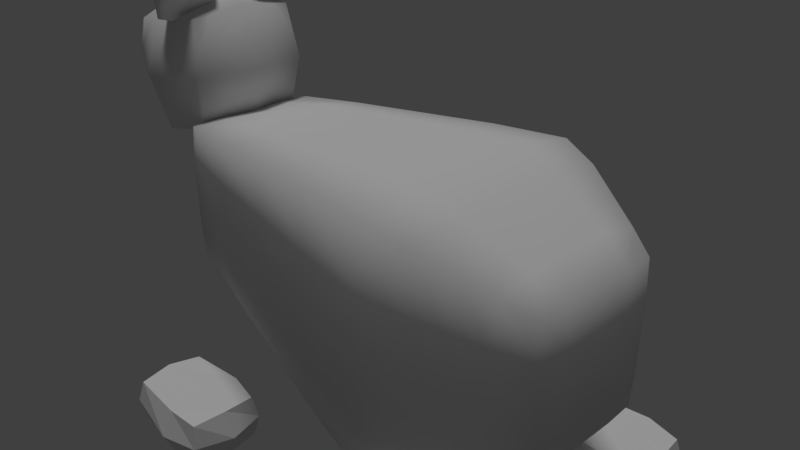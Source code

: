 # Source: pandicorn.blend  (saved by Blender 2.78.0; exported with 4.5.12 LTS)
import bpy
from mathutils import Matrix  # noqa: F401  (used for matrix-valued properties, if any)

bpy.ops.wm.read_factory_settings(use_empty=True)
scene = bpy.context.scene
scene.name = 'Scene'

# ---- collections
col_collection_1 = bpy.data.collections.new('Collection 1'); scene.collection.children.link(col_collection_1)

# ---- materials (node trees are filled in below, after node groups)
mat_material_007 = bpy.data.materials.new('Material.007')
mat_material_007.alpha_threshold = 0.0
mat_material_007.use_transparent_shadow = False
mat_material_007.roughness = 0.5
mat_material_005 = bpy.data.materials.new('Material.005')
mat_material_005.alpha_threshold = 0.0
mat_material_005.use_transparent_shadow = False
mat_material_005.preview_render_type = 'SHADERBALL'
mat_material_005.roughness = 0.04
mat_material_001 = bpy.data.materials.new('Material.001')
mat_material_001.alpha_threshold = 0.0
mat_material_001.use_transparent_shadow = False
mat_material_001.roughness = 0.5
mat_material_003 = bpy.data.materials.new('Material.003')
mat_material_003.alpha_threshold = 0.0
mat_material_003.use_transparent_shadow = False
mat_material_003.roughness = 0.5
mat_material_004 = bpy.data.materials.new('Material.004')
mat_material_004.alpha_threshold = 0.0
mat_material_004.use_transparent_shadow = False
mat_material_004.roughness = 0.5
mat_material = bpy.data.materials.new('Material')
mat_material.alpha_threshold = 0.0
mat_material.use_transparent_shadow = False
mat_material.roughness = 0.5

# ---- material node trees

# ---- world
world_world = bpy.data.worlds.new('World'); scene.world = world_world
world_world.color = (0.05088, 0.05088, 0.05088)
world_world.use_sun_shadow = False
world_world.sun_shadow_jitter_overblur = 0.0
world_world.cycles.sampling_method = 'MANUAL'

# ---- cameras
cam_camera = bpy.data.cameras.new('Camera')
cam_camera.clip_end = 100.0
cam_camera.lens = 35.0
cam_camera.sensor_width = 32.0
cam_camera.sensor_height = 18.0
cam_camera.ortho_scale = 7.314
cam_camera.dof.focus_distance = 0.0
cam_camera.dof.aperture_fstop = 128.0

# ---- lights
light_lamp = bpy.data.lights.new('Lamp', 'SUN')
light_lamp.transmission_factor = 0.0
light_lamp.cutoff_distance = 30.0
light_lamp.angle = 0.1993
light_lamp.energy = 1.0
light_lamp.shadow_buffer_clip_start = 1.001
light_lamp.shadow_soft_size = 0.1
light_lamp.shadow_cascade_max_distance = 1000.0

# ---- meshes
me_cube_002 = bpy.data.meshes.new('Cube.002')
me_cube_002.from_pydata([(-2.389, -2.214, -2.813), (-2.389, -2.214, -2.187), (-2.389, -1.299, -2.813), (-2.389, -1.299, -2.187), (-1.044, -2.214, -2.813), (-1.044, -2.214, -2.187), (-1.044, -1.299, -2.813), (-1.044, -1.299, -2.187), (-2.456, -1.757, -2.858), (-2.456, -2.281, -2.5), (-2.456, -1.757, -2.142), (-2.456, -1.233, -2.5), (-1.502, -1.233, -2.858), (-1.502, -1.233, -2.142), (-0.9781, -1.233, -2.5), (-0.9781, -1.757, -2.858), (-0.9781, -1.757, -2.142), (-0.9781, -2.281, -2.5), (-1.502, -2.281, -2.858), (-1.502, -2.281, -2.142), (-1.502, -1.757, -2.031), (-1.502, -1.757, -2.969), (-1.502, -2.442, -2.5), (-0.817, -1.757, -2.5), (-1.502, -1.072, -2.5), (-2.617, -1.757, -2.5)], [], [(25, 10, 3, 11), (24, 13, 7, 14), (23, 16, 5, 17), (22, 19, 1, 9), (21, 15, 4, 18), (20, 10, 1, 19), (16, 20, 19, 5), (7, 13, 20, 16), (13, 3, 10, 20), (8, 21, 18, 0), (2, 12, 21, 8), (12, 6, 15, 21), (18, 22, 9, 0), (4, 17, 22, 18), (17, 5, 19, 22), (15, 23, 17, 4), (6, 14, 23, 15), (14, 7, 16, 23), (12, 24, 14, 6), (2, 11, 24, 12), (11, 3, 13, 24), (8, 25, 11, 2), (0, 9, 25, 8), (9, 1, 10, 25)])
_uv = me_cube_002.uv_layers.new(name='UVMap')
_uv.uv.foreach_set('vector', [0.3459, 0.6781, 0.2439, 0.6823, 0.2602, 0.5262, 0.3574, 0.4997, 0.1022, 0.6789, 0.0, 0.6698, 0.03079, 0.515, 0.1303, 0.4997, 0.5895, 0.6765, 0.7312, 0.6823, 0.7167, 0.8372, 0.6011, 0.8549, 0.8583, 0.3211, 0.7561, 0.3302, 0.7654, 0.02947, 0.8628, 0.0, 0.1891, 0.3211, 0.1749, 0.4997, 0.01149, 0.4664, 0.0, 0.3093, 0.5672, 0.3211, 0.5928, 0.0, 0.7561, 0.03453, 0.7561, 0.3358, 0.553, 0.4997, 0.5672, 0.3211, 0.7561, 0.3358, 0.7199, 0.4895, 0.3895, 0.4664, 0.3781, 0.3093, 0.5672, 0.3211, 0.553, 0.4997, 0.3781, 0.3093, 0.4258, 0.01139, 0.5928, 0.0, 0.5672, 0.3211, 0.2147, 0.0, 0.1891, 0.3211, 0.0, 0.3093, 0.04773, 0.01139, 0.3781, 0.03453, 0.3781, 0.3358, 0.1891, 0.3211, 0.2147, 0.0, 0.3781, 0.3358, 0.3418, 0.4895, 0.1749, 0.4997, 0.1891, 0.3211, 1.0, 0.3157, 0.8583, 0.3211, 0.8628, 0.0, 0.9785, 0.01687, 1.0, 0.4724, 0.8864, 0.5003, 0.8583, 0.3211, 1.0, 0.3157, 0.8864, 0.5003, 0.7869, 0.485, 0.7561, 0.3302, 0.8583, 0.3211, 0.4875, 0.6723, 0.5895, 0.6765, 0.6011, 0.8549, 0.5039, 0.8284, 0.5183, 0.5181, 0.6176, 0.4997, 0.5895, 0.6765, 0.4875, 0.6723, 0.6176, 0.4997, 0.7312, 0.5268, 0.7312, 0.6823, 0.5895, 0.6765, 0.2439, 0.6843, 0.1022, 0.6789, 0.1303, 0.4997, 0.2439, 0.5276, 0.2224, 0.9831, 0.1067, 1.0, 0.1022, 0.6789, 0.2439, 0.6843, 0.1067, 1.0, 0.009315, 0.9705, 0.0, 0.6698, 0.1022, 0.6789, 0.4875, 0.6723, 0.3459, 0.6781, 0.3574, 0.4997, 0.4731, 0.5174, 0.4875, 0.8278, 0.374, 0.8549, 0.3459, 0.6781, 0.4875, 0.6723, 0.374, 0.8549, 0.2747, 0.8365, 0.2439, 0.6823, 0.3459, 0.6781])
_ca = me_cube_002.color_attributes.new('Col', 'BYTE_COLOR', 'CORNER')
_ca.data.foreach_set('color', [1.0, 1.0, 1.0, 1.0, 1.0, 1.0, 1.0, 1.0, 1.0, 1.0, 1.0, 1.0, 1.0, 1.0, 1.0, 1.0, 1.0, 1.0, 1.0, 1.0, 1.0, 1.0, 1.0, 1.0, 1.0, 1.0, 1.0, 1.0, 1.0, 1.0, 1.0, 1.0, 1.0, 1.0, 1.0, 1.0, 1.0, 1.0, 1.0, 1.0, 1.0, 1.0, 1.0, 1.0, 1.0, 1.0, 1.0, 1.0, 1.0, 1.0, 1.0, 1.0, 1.0, 1.0, 1.0, 1.0, 1.0, 1.0, 1.0, 1.0, 1.0, 1.0, 1.0, 1.0, 1.0, 1.0, 1.0, 1.0, 1.0, 1.0, 1.0, 1.0, 1.0, 1.0, 1.0, 1.0, 1.0, 1.0, 1.0, 1.0, 1.0, 1.0, 1.0, 1.0, 1.0, 1.0, 1.0, 1.0, 1.0, 1.0, 1.0, 1.0, 1.0, 1.0, 1.0, 1.0, 1.0, 1.0, 1.0, 1.0, 1.0, 1.0, 1.0, 1.0, 1.0, 1.0, 1.0, 1.0, 1.0, 1.0, 1.0, 1.0, 1.0, 1.0, 1.0, 1.0, 1.0, 1.0, 1.0, 1.0, 1.0, 1.0, 1.0, 1.0, 1.0, 1.0, 1.0, 1.0, 1.0, 1.0, 1.0, 1.0, 1.0, 1.0, 1.0, 1.0, 1.0, 1.0, 1.0, 1.0, 1.0, 1.0, 1.0, 1.0, 1.0, 1.0, 1.0, 1.0, 1.0, 1.0, 1.0, 1.0, 1.0, 1.0, 1.0, 1.0, 1.0, 1.0, 1.0, 1.0, 1.0, 1.0, 1.0, 1.0, 1.0, 1.0, 1.0, 1.0, 1.0, 1.0, 1.0, 1.0, 1.0, 1.0, 1.0, 1.0, 1.0, 1.0, 1.0, 1.0, 1.0, 1.0, 1.0, 1.0, 1.0, 1.0, 1.0, 1.0, 1.0, 1.0, 1.0, 1.0, 1.0, 1.0, 1.0, 1.0, 1.0, 1.0, 1.0, 1.0, 1.0, 1.0, 1.0, 1.0, 1.0, 1.0, 1.0, 1.0, 1.0, 1.0, 1.0, 1.0, 1.0, 1.0, 1.0, 1.0, 1.0, 1.0, 1.0, 1.0, 1.0, 1.0, 1.0, 1.0, 1.0, 1.0, 1.0, 1.0, 1.0, 1.0, 1.0, 1.0, 1.0, 1.0, 1.0, 1.0, 1.0, 1.0, 1.0, 1.0, 1.0, 1.0, 1.0, 1.0, 1.0, 1.0, 1.0, 1.0, 1.0, 1.0, 1.0, 1.0, 1.0, 1.0, 1.0, 1.0, 1.0, 1.0, 1.0, 1.0, 1.0, 1.0, 1.0, 1.0, 1.0, 1.0, 1.0, 1.0, 1.0, 1.0, 1.0, 1.0, 1.0, 1.0, 1.0, 1.0, 1.0, 1.0, 1.0, 1.0, 1.0, 1.0, 1.0, 1.0, 1.0, 1.0, 1.0, 1.0, 1.0, 1.0, 1.0, 1.0, 1.0, 1.0, 1.0, 1.0, 1.0, 1.0, 1.0, 1.0, 1.0, 1.0, 1.0, 1.0, 1.0, 1.0, 1.0, 1.0, 1.0, 1.0, 1.0, 1.0, 1.0, 1.0, 1.0, 1.0, 1.0, 1.0, 1.0, 1.0, 1.0, 1.0, 1.0, 1.0, 1.0, 1.0, 1.0, 1.0, 1.0, 1.0, 1.0, 1.0, 1.0, 1.0, 1.0, 1.0, 1.0, 1.0, 1.0, 1.0, 1.0, 1.0, 1.0, 1.0, 1.0, 1.0, 1.0, 1.0, 1.0, 1.0, 1.0, 1.0, 1.0, 1.0, 1.0, 1.0, 1.0, 1.0, 1.0, 1.0, 1.0, 1.0, 1.0, 1.0, 1.0, 1.0, 1.0, 1.0, 1.0, 1.0, 1.0, 1.0, 1.0, 1.0, 1.0, 1.0, 1.0, 1.0, 1.0, 1.0, 1.0, 1.0, 1.0, 1.0])
me_cube_002.materials.append(mat_material_007)
me_cube_002.use_remesh_preserve_volume = False
me_cube_002.use_remesh_preserve_attributes = False
me_cube_002.use_mirror_vertex_groups = False
me_cube_002.update()
me_cube_001 = bpy.data.meshes.new('Cube.001')
me_cube_001.from_pydata([(-2.444, -0.9438, -0.5699), (-2.444, -0.9438, 1.318), (-2.444, 0.9438, -0.5699), (-2.444, 0.9438, 1.318), (1.736, -1.626, -1.615), (1.736, -1.626, 1.64), (1.736, 1.626, -1.615), (1.736, 1.626, 1.64), (3.42, 0.9095, 0.965), (3.42, 0.9095, -0.965), (3.42, -0.9095, -0.965), (3.42, -0.9095, 0.965), (-2.49, 0.0, -0.5782), (-2.49, -0.9562, 0.378), (-2.49, 0.0, 1.334), (-2.49, 0.9562, 0.378), (-0.4027, 1.304, -1.109), (-0.4027, 1.304, 1.499), (1.736, 1.737, 0.01219), (1.736, 0.0, -1.727), (1.736, 0.0, 1.752), (1.736, -1.737, 0.01219), (-0.4027, -1.304, -1.109), (-0.4027, -1.304, 1.499), (3.438, 0.9207, 0.0), (3.438, 0.0, -0.9782), (3.438, 0.0, 0.9782), (3.438, -0.9207, 0.0), (2.657, -1.286, 1.315), (2.657, 1.286, 1.315), (2.657, 1.286, -1.315), (2.657, -1.286, -1.315), (2.657, 0.0, -1.403), (2.657, -1.371, 0.0), (2.657, 1.371, 0.0), (3.49, 0.0, 0.0), (-0.4027, 0.0, 1.586), (-0.4027, 0.0, -1.196), (-0.4027, -1.391, 0.1951), (2.657, 0.0, 1.403), (-0.4027, 1.391, 0.1951), (-2.629, 0.0, 0.3901), (-2.49, -0.5091, -0.5782), (-2.49, -0.9562, 0.8871), (-2.49, 0.5091, 1.334), (-2.49, 0.9562, -0.1312), (-1.516, 1.118, -0.825), (0.7104, 1.49, 1.588), (1.736, 1.737, -0.8575), (1.736, 0.8687, -1.727), (1.736, -0.8687, 1.752), (1.736, -1.737, -0.8575), (0.7104, -1.49, -1.393), (-1.516, -1.118, 1.41), (3.438, 0.9207, -0.5209), (3.438, 0.4902, -0.9782), (3.438, -0.4902, 0.9782), (3.438, -0.9207, -0.5209), (3.073, -1.09, 1.135), (2.24, 1.481, 1.496), (2.24, 1.481, -1.496), (3.073, -1.09, -1.135), (-2.49, 0.5091, -0.5782), (-2.49, -0.9562, -0.1312), (-2.49, -0.5091, 1.334), (-2.49, 0.9562, 0.8871), (0.7104, 1.49, -1.393), (-1.516, 1.118, 1.41), (1.736, 1.737, 0.8819), (1.736, -0.8687, -1.727), (1.736, 0.8687, 1.752), (1.736, -1.737, 0.8819), (-1.516, -1.118, -0.825), (0.7104, -1.49, 1.588), (3.438, 0.9207, 0.5209), (3.438, -0.4902, -0.9782), (3.438, 0.4902, 0.9782), (3.438, -0.9207, 0.5209), (2.24, -1.481, 1.496), (3.073, 1.09, 1.135), (3.073, 1.09, -1.135), (2.24, -1.481, -1.496), (3.073, 0.0, -1.21), (2.24, 0.0, -1.596), (2.657, -0.6856, -1.403), (2.657, 0.6856, -1.403), (3.073, -1.163, 0.0), (2.24, -1.58, 0.0), (2.657, -1.371, 0.7015), (2.657, -1.371, -0.7015), (3.073, 1.163, 0.0), (2.24, 1.58, 0.0), (2.657, 1.371, -0.7015), (2.657, 1.371, 0.7015), (3.49, -0.4771, 0.0), (3.49, 0.4771, 0.0), (3.49, 0.0, -0.5088), (3.49, 0.0, 0.5088), (-0.4027, -0.6954, 1.586), (-0.4027, 0.6954, 1.586), (0.7104, 0.0, 1.687), (-1.516, 0.0, 1.485), (-0.4027, -0.6954, -1.196), (-0.4027, 0.6954, -1.196), (-1.516, 0.0, -0.8995), (0.7104, 0.0, -1.492), (-1.516, -1.192, 0.2926), (0.7104, -1.59, 0.09754), (-0.4027, -1.391, -0.5004), (-0.4027, -1.391, 0.8905), (3.073, 0.0, 1.21), (2.24, 0.0, 1.596), (2.657, 0.6856, 1.403), (2.657, -0.6856, 1.403), (0.7104, 1.59, 0.09754), (-1.516, 1.192, 0.2926), (-0.4027, 1.391, -0.5004), (-0.4027, 1.391, 0.8905), (-2.629, 0.4967, 0.3901), (-2.629, -0.4967, 0.3901), (-2.629, 0.0, -0.1066), (-2.629, 0.0, 0.8869), (-2.629, -0.4967, 0.8869), (-2.629, -0.4967, -0.1066), (-2.629, 0.4967, -0.1066), (-1.516, 1.192, 0.8887), (-1.516, 1.192, -0.3035), (0.7104, 1.59, -0.6972), (2.24, -0.7899, 1.596), (2.24, 0.7899, 1.596), (3.073, 0.5814, 1.21), (0.7104, -1.59, 0.8923), (0.7104, -1.59, -0.6972), (-1.516, -1.192, -0.3035), (0.7104, 0.7948, -1.492), (-1.516, 0.5961, -0.8995), (-1.516, -0.5961, -0.8995), (-1.516, 0.5961, 1.485), (0.7104, 0.7948, 1.687), (0.7104, -0.7948, 1.687), (3.49, 0.4771, 0.5088), (3.49, 0.4771, -0.5088), (3.49, -0.4771, -0.5088), (2.24, 1.58, 0.7978), (2.24, 1.58, -0.7978), (3.073, 1.163, -0.6052), (2.24, -1.58, -0.7978), (2.24, -1.58, 0.7978), (3.073, -1.163, 0.6052), (2.24, 0.7899, -1.596), (2.24, -0.7899, -1.596), (3.073, -0.5814, -1.21), (3.073, 0.5814, -1.21), (3.073, -1.163, -0.6052), (3.073, 1.163, 0.6052), (3.49, -0.4771, 0.5088), (-1.516, -0.5961, 1.485), (0.7104, -0.7948, -1.492), (-1.516, -1.192, 0.8887), (3.073, -0.5814, 1.21), (0.7104, 1.59, 0.8923), (-2.629, 0.4967, 0.8869)], [], [(161, 44, 3, 65), (160, 47, 7, 68), (159, 58, 11, 56), (158, 53, 1, 43), (157, 69, 4, 52), (156, 64, 1, 53), (155, 56, 11, 77), (154, 79, 8, 74), (153, 61, 10, 57), (152, 80, 9, 55), (151, 82, 25, 75), (150, 83, 32, 84), (149, 60, 30, 85), (148, 86, 27, 77), (147, 87, 33, 88), (146, 81, 31, 89), (145, 90, 24, 54), (144, 91, 34, 92), (143, 59, 29, 93), (142, 94, 27, 57), (141, 95, 35, 96), (140, 76, 26, 97), (139, 98, 23, 73), (138, 99, 36, 100), (137, 44, 14, 101), (136, 102, 22, 72), (135, 103, 37, 104), (134, 49, 19, 105), (133, 106, 13, 63), (132, 107, 38, 108), (131, 73, 23, 109), (130, 110, 26, 76), (129, 111, 39, 112), (128, 78, 28, 113), (127, 114, 18, 48), (126, 115, 40, 116), (125, 67, 17, 117), (124, 118, 15, 45), (123, 119, 41, 120), (122, 64, 14, 121), (119, 122, 121, 41), (13, 43, 122, 119), (43, 1, 64, 122), (42, 123, 120, 12), (0, 63, 123, 42), (63, 13, 119, 123), (62, 124, 45, 2), (12, 120, 124, 62), (120, 41, 118, 124), (115, 125, 117, 40), (15, 65, 125, 115), (65, 3, 67, 125), (46, 126, 116, 16), (2, 45, 126, 46), (45, 15, 115, 126), (66, 127, 48, 6), (16, 116, 127, 66), (116, 40, 114, 127), (111, 128, 113, 39), (20, 50, 128, 111), (50, 5, 78, 128), (59, 129, 112, 29), (7, 70, 129, 59), (70, 20, 111, 129), (79, 130, 76, 8), (29, 112, 130, 79), (112, 39, 110, 130), (107, 131, 109, 38), (21, 71, 131, 107), (71, 5, 73, 131), (52, 132, 108, 22), (4, 51, 132, 52), (51, 21, 107, 132), (72, 133, 63, 0), (22, 108, 133, 72), (108, 38, 106, 133), (103, 134, 105, 37), (16, 66, 134, 103), (66, 6, 49, 134), (62, 135, 104, 12), (2, 46, 135, 62), (46, 16, 103, 135), (42, 136, 72, 0), (12, 104, 136, 42), (104, 37, 102, 136), (99, 137, 101, 36), (17, 67, 137, 99), (67, 3, 44, 137), (70, 138, 100, 20), (7, 47, 138, 70), (47, 17, 99, 138), (50, 139, 73, 5), (20, 100, 139, 50), (100, 36, 98, 139), (95, 140, 97, 35), (24, 74, 140, 95), (74, 8, 76, 140), (55, 141, 96, 25), (9, 54, 141, 55), (54, 24, 95, 141), (75, 142, 57, 10), (25, 96, 142, 75), (96, 35, 94, 142), (91, 143, 93, 34), (18, 68, 143, 91), (68, 7, 59, 143), (60, 144, 92, 30), (6, 48, 144, 60), (48, 18, 91, 144), (80, 145, 54, 9), (30, 92, 145, 80), (92, 34, 90, 145), (87, 146, 89, 33), (21, 51, 146, 87), (51, 4, 81, 146), (78, 147, 88, 28), (5, 71, 147, 78), (71, 21, 87, 147), (58, 148, 77, 11), (28, 88, 148, 58), (88, 33, 86, 148), (83, 149, 85, 32), (19, 49, 149, 83), (49, 6, 60, 149), (81, 150, 84, 31), (4, 69, 150, 81), (69, 19, 83, 150), (61, 151, 75, 10), (31, 84, 151, 61), (84, 32, 82, 151), (82, 152, 55, 25), (32, 85, 152, 82), (85, 30, 80, 152), (86, 153, 57, 27), (33, 89, 153, 86), (89, 31, 61, 153), (90, 154, 74, 24), (34, 93, 154, 90), (93, 29, 79, 154), (94, 155, 77, 27), (35, 97, 155, 94), (97, 26, 56, 155), (98, 156, 53, 23), (36, 101, 156, 98), (101, 14, 64, 156), (102, 157, 52, 22), (37, 105, 157, 102), (105, 19, 69, 157), (106, 158, 43, 13), (38, 109, 158, 106), (109, 23, 53, 158), (110, 159, 56, 26), (39, 113, 159, 110), (113, 28, 58, 159), (114, 160, 68, 18), (40, 117, 160, 114), (117, 17, 47, 160), (118, 161, 65, 15), (41, 121, 161, 118), (121, 14, 44, 161)])
me_cube_001.polygons.foreach_set('use_smooth', [True] * 160)
_uv = me_cube_001.uv_layers.new(name='UVMap')
_uv.uv.foreach_set('vector', [0.7258, 0.6246, 0.7245, 0.685, 0.6792, 0.6828, 0.6779, 0.6246, 0.4166, 0.6938, 0.3442, 0.6974, 0.3387, 0.6017, 0.4177, 0.5977, 0.2299, 0.483, 0.2829, 0.4867, 0.2641, 0.5247, 0.2204, 0.5255, 0.417, 0.09474, 0.3627, 0.09205, 0.3723, 0.00366, 0.4172, 1.44e-08, 0.08656, 0.8443, 0.07886, 0.9436, 0.0, 0.938, 0.01411, 0.8393, 0.2315, 0.07621, 0.2224, 2.879e-08, 0.2677, 0.004776, 0.2858, 0.07983, 0.7807, 0.1489, 0.7318, 0.1472, 0.7332, 0.09053, 0.7795, 0.08902, 0.7707, 0.3704, 0.7155, 0.3606, 0.7332, 0.3362, 0.7795, 0.3377, 0.8968, 0.05632, 0.952, 0.06614, 0.9343, 0.09053, 0.888, 0.08902, 0.9599, 0.2919, 0.952, 0.3606, 0.9343, 0.3362, 0.9357, 0.2796, 0.9599, 0.1348, 0.9599, 0.2134, 0.9357, 0.2134, 0.9357, 0.1472, 1.0, 0.1067, 1.0, 0.2134, 0.9799, 0.2134, 0.9799, 0.1208, 1.0, 0.32, 0.9896, 0.4134, 0.9708, 0.387, 0.9799, 0.306, 0.7707, 0.05632, 0.8338, 0.05632, 0.8338, 0.08902, 0.7795, 0.08902, 0.4265, 0.4413, 0.5096, 0.4413, 0.5096, 0.4706, 0.4365, 0.4706, 0.9169, 0.0, 0.9896, 0.01334, 0.9708, 0.03974, 0.9068, 0.02816, 0.8968, 0.3704, 0.8338, 0.3704, 0.8338, 0.3377, 0.888, 0.3377, 0.5927, 0.5587, 0.5096, 0.5587, 0.5096, 0.5294, 0.5827, 0.5294, 0.7506, 0.4267, 0.6779, 0.4134, 0.6967, 0.387, 0.7607, 0.3986, 0.8868, 0.1489, 0.8338, 0.1489, 0.8338, 0.08902, 0.888, 0.08902, 0.8868, 0.2778, 0.8338, 0.2778, 0.8338, 0.2134, 0.8868, 0.2134, 0.7807, 0.2778, 0.7318, 0.2796, 0.7318, 0.2134, 0.7807, 0.2134, 0.2522, 0.2573, 0.2418, 0.1668, 0.3052, 0.171, 0.3246, 0.2621, 0.08656, 0.2573, 0.09691, 0.1668, 0.1694, 0.1668, 0.1694, 0.2573, 0.1073, 0.07621, 0.1163, 0.0, 0.1694, 0.0, 0.1694, 0.07621, 0.1073, 0.6247, 0.09691, 0.7345, 0.03351, 0.7301, 0.05292, 0.621, 0.2315, 0.6247, 0.2418, 0.7345, 0.1694, 0.7345, 0.1694, 0.6247, 0.2522, 0.8443, 0.2599, 0.9436, 0.1694, 0.9436, 0.1694, 0.8443, 0.5412, 0.09474, 0.4791, 0.09474, 0.4702, 0.0, 0.5233, 0.0, 0.5822, 0.3062, 0.4994, 0.3062, 0.4893, 0.2005, 0.5617, 0.2005, 0.4166, 0.3062, 0.3442, 0.3026, 0.3534, 0.1973, 0.4168, 0.2005, 0.1088, 0.483, 0.1694, 0.483, 0.1694, 0.5255, 0.1183, 0.5255, 0.08707, 0.3929, 0.1694, 0.3929, 0.1694, 0.4379, 0.09794, 0.4379, 0.2517, 0.3929, 0.3237, 0.3977, 0.3033, 0.4422, 0.2408, 0.4379, 0.5822, 0.6938, 0.4994, 0.6938, 0.5083, 0.5977, 0.5989, 0.5977, 0.5412, 0.9053, 0.4791, 0.9053, 0.4893, 0.7995, 0.5617, 0.7995, 0.417, 0.9053, 0.3627, 0.9079, 0.3534, 0.8027, 0.4168, 0.7995, 0.7258, 0.4904, 0.7258, 0.5575, 0.6779, 0.5559, 0.6779, 0.4871, 0.8293, 0.4904, 0.8293, 0.5575, 0.7775, 0.5575, 0.7775, 0.4904, 0.8293, 0.6246, 0.8306, 0.685, 0.7775, 0.685, 0.7775, 0.6246, 0.8293, 0.5575, 0.8293, 0.6246, 0.7775, 0.6246, 0.7775, 0.5575, 0.8771, 0.5559, 0.8771, 0.6246, 0.8293, 0.6246, 0.8293, 0.5575, 0.8771, 0.6246, 0.8759, 0.6828, 0.8306, 0.685, 0.8293, 0.6246, 0.8306, 0.4267, 0.8293, 0.4904, 0.7775, 0.4904, 0.7775, 0.4267, 0.8759, 0.4279, 0.8771, 0.4871, 0.8293, 0.4904, 0.8306, 0.4267, 0.8771, 0.4871, 0.8771, 0.5559, 0.8293, 0.5575, 0.8293, 0.4904, 0.7245, 0.4267, 0.7258, 0.4904, 0.6779, 0.4871, 0.6792, 0.4279, 0.7775, 0.4267, 0.7775, 0.4904, 0.7258, 0.4904, 0.7245, 0.4267, 0.7775, 0.4904, 0.7775, 0.5575, 0.7258, 0.5575, 0.7258, 0.4904, 0.4791, 0.9053, 0.417, 0.9053, 0.4168, 0.7995, 0.4893, 0.7995, 0.4702, 1.0, 0.4172, 1.0, 0.417, 0.9053, 0.4791, 0.9053, 0.4172, 1.0, 0.3723, 0.9963, 0.3627, 0.9079, 0.417, 0.9053, 0.5956, 0.9079, 0.5412, 0.9053, 0.5617, 0.7995, 0.6251, 0.8027, 0.569, 0.9963, 0.5233, 1.0, 0.5412, 0.9053, 0.5956, 0.9079, 0.5233, 1.0, 0.4702, 1.0, 0.4791, 0.9053, 0.5412, 0.9053, 0.6547, 0.6974, 0.5822, 0.6938, 0.5989, 0.5977, 0.6779, 0.6017, 0.6251, 0.8027, 0.5617, 0.7995, 0.5822, 0.6938, 0.6547, 0.6974, 0.5617, 0.7995, 0.4893, 0.7995, 0.4994, 0.6938, 0.5822, 0.6938, 0.1694, 0.3929, 0.2517, 0.3929, 0.2408, 0.4379, 0.1694, 0.4379, 0.1694, 0.3422, 0.2599, 0.3422, 0.2517, 0.3929, 0.1694, 0.3929, 0.2599, 0.3422, 0.3387, 0.3476, 0.3237, 0.3977, 0.2517, 0.3929, 0.01506, 0.3977, 0.08707, 0.3929, 0.09794, 0.4379, 0.03543, 0.4422, 0.0, 0.3476, 0.07886, 0.3422, 0.08707, 0.3929, 0.01506, 0.3977, 0.07886, 0.3422, 0.1694, 0.3422, 0.1694, 0.3929, 0.08707, 0.3929, 0.05579, 0.4867, 0.1088, 0.483, 0.1183, 0.5255, 0.07461, 0.5247, 0.03543, 0.4422, 0.09794, 0.4379, 0.1088, 0.483, 0.05579, 0.4867, 0.09794, 0.4379, 0.1694, 0.4379, 0.1694, 0.483, 0.1088, 0.483, 0.4994, 0.3062, 0.4166, 0.3062, 0.4168, 0.2005, 0.4893, 0.2005, 0.5083, 0.4023, 0.4177, 0.4023, 0.4166, 0.3062, 0.4994, 0.3062, 0.4177, 0.4023, 0.3387, 0.3983, 0.3442, 0.3026, 0.4166, 0.3062, 0.6547, 0.3026, 0.5822, 0.3062, 0.5617, 0.2005, 0.6251, 0.1973, 0.6779, 0.3983, 0.5989, 0.4023, 0.5822, 0.3062, 0.6547, 0.3026, 0.5989, 0.4023, 0.5083, 0.4023, 0.4994, 0.3062, 0.5822, 0.3062, 0.5956, 0.09205, 0.5412, 0.09474, 0.5233, 0.0, 0.569, 0.00366, 0.6251, 0.1973, 0.5617, 0.2005, 0.5412, 0.09474, 0.5956, 0.09205, 0.5617, 0.2005, 0.4893, 0.2005, 0.4791, 0.09474, 0.5412, 0.09474, 0.2418, 0.7345, 0.2522, 0.8443, 0.1694, 0.8443, 0.1694, 0.7345, 0.3052, 0.7301, 0.3246, 0.8393, 0.2522, 0.8443, 0.2418, 0.7345, 0.3246, 0.8393, 0.3387, 0.938, 0.2599, 0.9436, 0.2522, 0.8443, 0.2224, 0.5255, 0.2315, 0.6247, 0.1694, 0.6247, 0.1694, 0.5255, 0.2677, 0.529, 0.2858, 0.621, 0.2315, 0.6247, 0.2224, 0.5255, 0.2858, 0.621, 0.3052, 0.7301, 0.2418, 0.7345, 0.2315, 0.6247, 0.1163, 0.5255, 0.1073, 0.6247, 0.05292, 0.621, 0.07104, 0.529, 0.1694, 0.5255, 0.1694, 0.6247, 0.1073, 0.6247, 0.1163, 0.5255, 0.1694, 0.6247, 0.1694, 0.7345, 0.09691, 0.7345, 0.1073, 0.6247, 0.09691, 0.1668, 0.1073, 0.07621, 0.1694, 0.07621, 0.1694, 0.1668, 0.03351, 0.171, 0.05292, 0.07983, 0.1073, 0.07621, 0.09691, 0.1668, 0.05292, 0.07983, 0.07104, 0.004776, 0.1163, 0.0, 0.1073, 0.07621, 0.07886, 0.3422, 0.08656, 0.2573, 0.1694, 0.2573, 0.1694, 0.3422, 0.0, 0.3476, 0.01411, 0.2621, 0.08656, 0.2573, 0.07886, 0.3422, 0.01411, 0.2621, 0.03351, 0.171, 0.09691, 0.1668, 0.08656, 0.2573, 0.2599, 0.3422, 0.2522, 0.2573, 0.3246, 0.2621, 0.3387, 0.3476, 0.1694, 0.3422, 0.1694, 0.2573, 0.2522, 0.2573, 0.2599, 0.3422, 0.1694, 0.2573, 0.1694, 0.1668, 0.2418, 0.1668, 0.2522, 0.2573, 0.8338, 0.2778, 0.7807, 0.2778, 0.7807, 0.2134, 0.8338, 0.2134, 0.8338, 0.3377, 0.7795, 0.3377, 0.7807, 0.2778, 0.8338, 0.2778, 0.7795, 0.3377, 0.7332, 0.3362, 0.7318, 0.2796, 0.7807, 0.2778, 0.9357, 0.2796, 0.8868, 0.2778, 0.8868, 0.2134, 0.9357, 0.2134, 0.9343, 0.3362, 0.888, 0.3377, 0.8868, 0.2778, 0.9357, 0.2796, 0.888, 0.3377, 0.8338, 0.3377, 0.8338, 0.2778, 0.8868, 0.2778, 0.9357, 0.1472, 0.8868, 0.1489, 0.888, 0.08902, 0.9343, 0.09053, 0.9357, 0.2134, 0.8868, 0.2134, 0.8868, 0.1489, 0.9357, 0.1472, 0.8868, 0.2134, 0.8338, 0.2134, 0.8338, 0.1489, 0.8868, 0.1489, 0.5096, 0.5587, 0.4265, 0.5587, 0.4365, 0.5294, 0.5096, 0.5294, 0.5083, 0.5977, 0.4177, 0.5977, 0.4265, 0.5587, 0.5096, 0.5587, 0.4177, 0.5977, 0.3387, 0.6017, 0.3537, 0.5623, 0.4265, 0.5587, 0.9896, 0.4134, 0.9169, 0.4267, 0.9068, 0.3986, 0.9708, 0.387, 0.6779, 0.6017, 0.5989, 0.5977, 0.5927, 0.5587, 0.6654, 0.5623, 0.5989, 0.5977, 0.5083, 0.5977, 0.5096, 0.5587, 0.5927, 0.5587, 0.952, 0.3606, 0.8968, 0.3704, 0.888, 0.3377, 0.9343, 0.3362, 0.9708, 0.387, 0.9068, 0.3986, 0.8968, 0.3704, 0.952, 0.3606, 0.5827, 0.5294, 0.5096, 0.5294, 0.5096, 0.5, 0.5726, 0.5, 0.5096, 0.4413, 0.5927, 0.4413, 0.5827, 0.4706, 0.5096, 0.4706, 0.5083, 0.4023, 0.5989, 0.4023, 0.5927, 0.4413, 0.5096, 0.4413, 0.5989, 0.4023, 0.6779, 0.3983, 0.6654, 0.4377, 0.5927, 0.4413, 0.6779, 0.01334, 0.7506, 2.879e-08, 0.7607, 0.02816, 0.6967, 0.03974, 0.3387, 0.3983, 0.4177, 0.4023, 0.4265, 0.4413, 0.3537, 0.4377, 0.4177, 0.4023, 0.5083, 0.4023, 0.5096, 0.4413, 0.4265, 0.4413, 0.7155, 0.06614, 0.7707, 0.05632, 0.7795, 0.08902, 0.7332, 0.09053, 0.6967, 0.03974, 0.7607, 0.02816, 0.7707, 0.05632, 0.7155, 0.06614, 0.4365, 0.4706, 0.5096, 0.4706, 0.5096, 0.5, 0.4465, 0.5, 1.0, 0.2134, 1.0, 0.32, 0.9799, 0.306, 0.9799, 0.2134, 0.1694, 0.9436, 0.2599, 0.9436, 0.2517, 0.9799, 0.1694, 0.9799, 0.2599, 0.9436, 0.3387, 0.938, 0.3237, 0.9748, 0.2517, 0.9799, 0.9896, 0.01334, 1.0, 0.1067, 0.9799, 0.1208, 0.9708, 0.03974, 0.0, 0.938, 0.07886, 0.9436, 0.08707, 0.9799, 0.01506, 0.9748, 0.07886, 0.9436, 0.1694, 0.9436, 0.1694, 0.9799, 0.08707, 0.9799, 0.952, 0.06614, 0.9599, 0.1348, 0.9357, 0.1472, 0.9343, 0.09053, 0.9708, 0.03974, 0.9799, 0.1208, 0.9599, 0.1348, 0.952, 0.06614, 0.9799, 0.1208, 0.9799, 0.2134, 0.9599, 0.2134, 0.9599, 0.1348, 0.9599, 0.2134, 0.9599, 0.2919, 0.9357, 0.2796, 0.9357, 0.2134, 0.9799, 0.2134, 0.9799, 0.306, 0.9599, 0.2919, 0.9599, 0.2134, 0.9799, 0.306, 0.9708, 0.387, 0.952, 0.3606, 0.9599, 0.2919, 0.8338, 0.05632, 0.8968, 0.05632, 0.888, 0.08902, 0.8338, 0.08902, 0.5096, 0.4706, 0.5827, 0.4706, 0.5726, 0.5, 0.5096, 0.5, 0.9068, 0.02816, 0.9708, 0.03974, 0.952, 0.06614, 0.8968, 0.05632, 0.8338, 0.3704, 0.7707, 0.3704, 0.7795, 0.3377, 0.8338, 0.3377, 0.5096, 0.5294, 0.4365, 0.5294, 0.4465, 0.5, 0.5096, 0.5, 0.7607, 0.3986, 0.6967, 0.387, 0.7155, 0.3606, 0.7707, 0.3704, 0.8338, 0.1489, 0.7807, 0.1489, 0.7795, 0.08902, 0.8338, 0.08902, 0.8338, 0.2134, 0.7807, 0.2134, 0.7807, 0.1489, 0.8338, 0.1489, 0.7807, 0.2134, 0.7318, 0.2134, 0.7318, 0.1472, 0.7807, 0.1489, 0.2418, 0.1668, 0.2315, 0.07621, 0.2858, 0.07983, 0.3052, 0.171, 0.1694, 0.1668, 0.1694, 0.07621, 0.2315, 0.07621, 0.2418, 0.1668, 0.1694, 0.07621, 0.1694, 0.0, 0.2224, 2.879e-08, 0.2315, 0.07621, 0.09691, 0.7345, 0.08656, 0.8443, 0.01411, 0.8393, 0.03351, 0.7301, 0.1694, 0.7345, 0.1694, 0.8443, 0.08656, 0.8443, 0.09691, 0.7345, 0.1694, 0.8443, 0.1694, 0.9436, 0.07886, 0.9436, 0.08656, 0.8443, 0.4791, 0.09474, 0.417, 0.09474, 0.4172, 1.44e-08, 0.4702, 0.0, 0.4893, 0.2005, 0.4168, 0.2005, 0.417, 0.09474, 0.4791, 0.09474, 0.4168, 0.2005, 0.3534, 0.1973, 0.3627, 0.09205, 0.417, 0.09474, 0.1694, 0.483, 0.2299, 0.483, 0.2204, 0.5255, 0.1694, 0.5255, 0.1694, 0.4379, 0.2408, 0.4379, 0.2299, 0.483, 0.1694, 0.483, 0.2408, 0.4379, 0.3033, 0.4422, 0.2829, 0.4867, 0.2299, 0.483, 0.4994, 0.6938, 0.4166, 0.6938, 0.4177, 0.5977, 0.5083, 0.5977, 0.4893, 0.7995, 0.4168, 0.7995, 0.4166, 0.6938, 0.4994, 0.6938, 0.4168, 0.7995, 0.3534, 0.8027, 0.3442, 0.6974, 0.4166, 0.6938, 0.7258, 0.5575, 0.7258, 0.6246, 0.6779, 0.6246, 0.6779, 0.5559, 0.7775, 0.5575, 0.7775, 0.6246, 0.7258, 0.6246, 0.7258, 0.5575, 0.7775, 0.6246, 0.7775, 0.685, 0.7245, 0.685, 0.7258, 0.6246])
me_cube_001.materials.append(mat_material_005)
me_cube_001.use_remesh_preserve_volume = False
me_cube_001.use_remesh_preserve_attributes = False
me_cube_001.use_mirror_vertex_groups = False
me_cube_001.update()
me_cube_004 = bpy.data.meshes.new('Cube.004')
me_cube_004.from_pydata([(-2.513, 0.7394, 2.693), (-2.513, 0.7394, 1.214), (-2.513, -0.7394, 2.693), (-2.513, -0.7394, 1.214), (-4.43, 0.4412, 2.353), (-4.43, 0.4412, 1.473), (-4.43, -0.439, 2.353), (-4.43, -0.439, 1.473), (-2.407, 2.527e-09, 2.798), (-2.407, 0.8444, 1.954), (-2.407, 2.527e-09, 1.109), (-2.407, -0.8444, 1.954), (-3.212, -0.8433, 2.758), (-3.212, -0.8433, 1.069), (-4.492, -0.5015, 1.913), (-4.492, 0.001118, 2.416), (-4.492, 0.001118, 1.411), (-4.492, 0.5037, 1.913), (-3.212, 0.8456, 2.758), (-3.212, 0.8456, 1.069), (-3.212, 0.001118, 0.8123), (-3.212, 0.001118, 3.014), (-3.212, 1.102, 1.913), (-4.645, 0.001118, 1.913), (-3.212, -1.1, 1.913), (-2.151, 2.527e-09, 1.954)], [], [(25, 11, 3, 10), (24, 14, 7, 13), (23, 17, 5, 16), (22, 9, 1, 19), (21, 18, 4, 15), (20, 19, 1, 10), (16, 5, 19, 20), (7, 16, 20, 13), (13, 20, 10, 3), (8, 0, 18, 21), (2, 8, 21, 12), (12, 21, 15, 6), (18, 0, 9, 22), (4, 18, 22, 17), (17, 22, 19, 5), (15, 4, 17, 23), (6, 15, 23, 14), (14, 23, 16, 7), (12, 6, 14, 24), (2, 12, 24, 11), (11, 24, 13, 3), (8, 2, 11, 25), (0, 8, 25, 9), (9, 25, 10, 1)])
me_cube_004.polygons.foreach_set('use_smooth', [True] * 24)
_uv = me_cube_004.uv_layers.new(name='UVMap')
_uv.uv.foreach_set('vector', [0.8369, 0.1739, 0.8112, 0.3554, 0.9588, 0.3554, 1.0, 0.2012, 0.5045, 0.1411, 0.4372, 0.4332, 0.5247, 0.4488, 0.6645, 0.2052, 0.2286, 0.5041, 0.1241, 0.5135, 0.1277, 0.5654, 0.2159, 0.576, 0.5025, 0.6822, 0.5261, 0.5043, 0.3766, 0.5059, 0.3346, 0.6521, 0.1709, 0.3684, 0.3346, 0.3158, 0.2106, 0.06277, 0.1224, 0.07212, 0.1635, 0.8715, 0.0005102, 0.8166, 0.0, 0.942, 0.141, 1.0, 0.2159, 0.576, 0.1277, 0.5654, 0.0005102, 0.8166, 0.1635, 0.8715, 0.3017, 0.5999, 0.2159, 0.576, 0.1635, 0.8715, 0.3342, 0.8828, 0.3342, 0.8828, 0.1635, 0.8715, 0.141, 1.0, 0.2922, 1.0, 0.1929, 0.5041, 0.3346, 0.4481, 0.3346, 0.3158, 0.1709, 0.3684, 0.04163, 0.5018, 0.1929, 0.5041, 0.1709, 0.3684, 0.0, 0.3772, 0.0, 0.3772, 0.1709, 0.3684, 0.1224, 0.07212, 0.03626, 0.09476, 0.6727, 0.685, 0.6727, 0.5347, 0.5261, 0.5043, 0.5025, 0.6822, 0.5719, 0.9054, 0.6727, 0.685, 0.5025, 0.6822, 0.4824, 0.913, 0.4824, 0.913, 0.5025, 0.6822, 0.3346, 0.6521, 0.3957, 0.8883, 0.1224, 0.07212, 0.2106, 0.06277, 0.2149, 0.01099, 0.1105, 0.0, 0.03626, 0.09476, 0.1224, 0.07212, 0.1105, 0.0, 0.01577, 0.04752, 0.4372, 0.4332, 0.4208, 0.5043, 0.5257, 0.5008, 0.5247, 0.4488, 0.3346, 0.1201, 0.3528, 0.4045, 0.4372, 0.4332, 0.5045, 0.1411, 0.3756, 0.0, 0.3346, 0.1201, 0.5045, 0.1411, 0.5266, 0.008588, 0.5266, 0.008588, 0.5045, 0.1411, 0.6645, 0.2052, 0.6645, 0.07453, 0.6645, 0.1543, 0.665, 0.3143, 0.8112, 0.3554, 0.8369, 0.1739, 0.7019, 0.003129, 0.6645, 0.1543, 0.8369, 0.1739, 0.8533, 0.0, 0.8533, 0.0, 0.8369, 0.1739, 1.0, 0.2012, 0.9957, 0.04422])
me_cube_004.materials.append(mat_material_001)
me_cube_004.use_remesh_preserve_volume = False
me_cube_004.use_remesh_preserve_attributes = False
me_cube_004.use_mirror_vertex_groups = False
me_cube_004.update()
me_cone_001 = bpy.data.meshes.new('Cone.001')
me_cone_001.from_pydata([(-3.048, 0.4926, 2.376), (-2.829, 0.4266, 2.489), (-2.669, 0.2463, 2.572), (-2.611, -8.161e-08, 2.602), (-3.763, -6.259e-09, 3.756), (-2.669, -0.2463, 2.572), (-2.829, -0.4266, 2.489), (-3.048, -0.4926, 2.376), (-3.267, -0.4266, 2.263), (-3.427, -0.2463, 2.18), (-3.486, -2.282e-07, 2.149), (-3.427, 0.2463, 2.18), (-3.267, 0.4266, 2.263)], [], [(0, 4, 1), (1, 4, 2), (2, 4, 3), (3, 4, 5), (5, 4, 6), (6, 4, 7), (7, 4, 8), (8, 4, 9), (9, 4, 10), (10, 4, 11), (11, 4, 12), (12, 4, 0), (0, 1, 2, 3, 5, 6, 7, 8, 9, 10, 11, 12)])
me_cone_001.polygons.foreach_set('use_smooth', [True] * 13)
_uv = me_cone_001.uv_layers.new(name='UVMap')
_uv.uv.foreach_set('vector', [0.6203, 0.141, 0.0, 1.0, 0.8101, 0.2115, 0.8101, 0.2115, 0.0, 1.0, 0.9491, 0.2631, 0.9491, 0.2631, 0.0, 1.0, 1.0, 0.282, 1.0, 0.282, 0.0, 1.0, 0.9491, 0.2631, 0.9491, 0.2631, 0.0, 1.0, 0.8101, 0.2115, 0.8101, 0.2115, 0.0, 1.0, 0.6203, 0.141, 0.6203, 0.141, 0.0, 1.0, 0.4304, 0.0705, 0.4304, 0.0705, 0.0, 1.0, 0.2914, 0.01889, 0.2914, 0.01889, 0.0, 1.0, 0.2405, 0.0, 0.2405, 0.0, 0.0, 1.0, 0.2914, 0.01889, 0.2914, 0.01889, 0.0, 1.0, 0.4304, 0.0705, 0.4304, 0.0705, 0.0, 1.0, 0.6203, 0.141, 0.6203, 0.141, 0.8101, 0.2115, 0.9491, 0.2631, 1.0, 0.282, 0.9491, 0.2631, 0.8101, 0.2115, 0.6203, 0.141, 0.4304, 0.0705, 0.2914, 0.01889, 0.2405, 0.0, 0.2914, 0.01889, 0.4304, 0.0705])
me_cone_001.materials.append(mat_material_003)
me_cone_001.use_remesh_preserve_volume = False
me_cone_001.use_remesh_preserve_attributes = False
me_cone_001.use_mirror_vertex_groups = False
me_cone_001.update()
me_cube_003 = bpy.data.meshes.new('Cube.003')
me_cube_003.from_pydata([(-2.982, -0.9793, 2.765), (-2.726, -0.9793, 3.341), (-2.982, -0.3485, 2.765), (-2.726, -0.3485, 3.341), (-2.797, -0.9793, 2.683), (-2.54, -0.9793, 3.259), (-2.797, -0.3485, 2.683), (-2.54, -0.3485, 3.259), (-3.012, -0.6639, 2.732), (-2.866, -1.022, 3.059), (-2.721, -0.6639, 3.386), (-2.866, -0.306, 3.059), (-2.907, -0.306, 2.685), (-2.616, -0.306, 3.339), (-2.656, -0.306, 2.965), (-2.801, -0.6639, 2.638), (-2.511, -0.6639, 3.292), (-2.656, -1.022, 2.965), (-2.907, -1.022, 2.685), (-2.616, -1.022, 3.339), (-2.573, -0.6639, 3.435), (-2.949, -0.6639, 2.589), (-2.761, -1.126, 3.012), (-2.625, -0.6639, 2.952), (-2.761, -0.2014, 3.012), (-2.897, -0.6639, 3.072)], [], [(25, 10, 3, 11), (24, 13, 7, 14), (23, 16, 5, 17), (22, 19, 1, 9), (21, 15, 4, 18), (20, 10, 1, 19), (16, 20, 19, 5), (7, 13, 20, 16), (13, 3, 10, 20), (8, 21, 18, 0), (2, 12, 21, 8), (12, 6, 15, 21), (18, 22, 9, 0), (4, 17, 22, 18), (17, 5, 19, 22), (15, 23, 17, 4), (6, 14, 23, 15), (14, 7, 16, 23), (12, 24, 14, 6), (2, 11, 24, 12), (11, 3, 13, 24), (8, 25, 11, 2), (0, 9, 25, 8), (9, 1, 10, 25)])
me_cube_003.polygons.foreach_set('use_smooth', [True] * 24)
_uv = me_cube_003.uv_layers.new(name='UVMap')
_uv.uv.foreach_set('vector', [0.4668, 0.7152, 0.4668, 0.333, 0.604, 0.3528, 0.6224, 0.6665, 0.7095, 0.427, 0.7261, 0.7677, 0.6448, 0.861, 0.6224, 0.5798, 0.1556, 0.2848, 0.1556, 0.0, 0.2927, 0.05934, 0.3112, 0.3335, 0.8983, 0.434, 0.8963, 0.7697, 0.8172, 0.5961, 0.8112, 0.2812, 0.1556, 0.931, 0.1556, 0.667, 0.2927, 0.6472, 0.3112, 0.8335, 0.4668, 0.06898, 0.4668, 0.333, 0.3297, 0.3528, 0.3112, 0.1665, 0.4668, 0.0, 0.4668, 0.06898, 0.3112, 0.1665, 0.3297, 0.05934, 0.604, 0.05934, 0.6224, 0.1665, 0.4668, 0.06898, 0.4668, 0.0, 0.6224, 0.1665, 0.604, 0.3528, 0.4668, 0.333, 0.4668, 0.06898, 0.1556, 1.0, 0.1556, 0.931, 0.3112, 0.8335, 0.2927, 0.9407, 0.01847, 0.9407, 0.0, 0.8335, 0.1556, 0.931, 0.1556, 1.0, 0.0, 0.8335, 0.01847, 0.6472, 0.1556, 0.667, 0.1556, 0.931, 0.9149, 0.09332, 0.8983, 0.434, 0.8112, 0.2812, 0.8336, 0.0, 1.0, 0.2649, 1.0, 0.5818, 0.8983, 0.434, 0.9149, 0.09332, 1.0, 0.5818, 0.9836, 0.861, 0.8963, 0.7697, 0.8983, 0.434, 0.1556, 0.667, 0.1556, 0.2848, 0.3112, 0.3335, 0.2927, 0.6472, 0.01847, 0.6472, 8.743e-08, 0.3335, 0.1556, 0.2848, 0.1556, 0.667, 8.743e-08, 0.3335, 0.01847, 0.05934, 0.1556, 0.0, 0.1556, 0.2848, 0.7075, 0.09129, 0.7095, 0.427, 0.6224, 0.5798, 0.6284, 0.2649, 0.7948, 0.0, 0.8112, 0.2792, 0.7095, 0.427, 0.7075, 0.09129, 0.8112, 0.2792, 0.8112, 0.5961, 0.7261, 0.7677, 0.7095, 0.427, 0.4668, 1.0, 0.4668, 0.7152, 0.6224, 0.6665, 0.604, 0.9407, 0.3297, 0.9407, 0.3112, 0.6665, 0.4668, 0.7152, 0.4668, 1.0, 0.3112, 0.6665, 0.3297, 0.3528, 0.4668, 0.333, 0.4668, 0.7152])
me_cube_003.materials.append(mat_material_004)
me_cube_003.use_remesh_preserve_volume = False
me_cube_003.use_remesh_preserve_attributes = False
me_cube_003.use_mirror_vertex_groups = False
me_cube_003.update()
me_cube_015 = bpy.data.meshes.new('Cube.015')
me_cube_015.from_pydata([(-2.982, 0.3485, 2.765), (-2.726, 0.3485, 3.341), (-2.982, 0.9793, 2.765), (-2.726, 0.9793, 3.341), (-2.797, 0.3485, 2.683), (-2.54, 0.3485, 3.259), (-2.797, 0.9793, 2.683), (-2.54, 0.9793, 3.259), (-3.012, 0.6639, 2.732), (-2.866, 0.306, 3.059), (-2.721, 0.6639, 3.386), (-2.866, 1.022, 3.059), (-2.907, 1.022, 2.685), (-2.616, 1.022, 3.339), (-2.656, 1.022, 2.965), (-2.801, 0.6639, 2.638), (-2.511, 0.6639, 3.292), (-2.656, 0.306, 2.965), (-2.907, 0.306, 2.685), (-2.616, 0.306, 3.339), (-2.573, 0.6639, 3.435), (-2.949, 0.6639, 2.589), (-2.761, 0.2014, 3.012), (-2.625, 0.6639, 2.952), (-2.761, 1.126, 3.012), (-2.897, 0.6639, 3.072)], [], [(25, 10, 3, 11), (24, 13, 7, 14), (23, 16, 5, 17), (22, 19, 1, 9), (21, 15, 4, 18), (20, 10, 1, 19), (16, 20, 19, 5), (7, 13, 20, 16), (13, 3, 10, 20), (8, 21, 18, 0), (2, 12, 21, 8), (12, 6, 15, 21), (18, 22, 9, 0), (4, 17, 22, 18), (17, 5, 19, 22), (15, 23, 17, 4), (6, 14, 23, 15), (14, 7, 16, 23), (12, 24, 14, 6), (2, 11, 24, 12), (11, 3, 13, 24), (8, 25, 11, 2), (0, 9, 25, 8), (9, 1, 10, 25)])
me_cube_015.polygons.foreach_set('use_smooth', [True] * 24)
_uv = me_cube_015.uv_layers.new(name='UVMap')
_uv.uv.foreach_set('vector', [0.4668, 0.7152, 0.4668, 0.333, 0.604, 0.3528, 0.6224, 0.6665, 0.7095, 0.427, 0.7261, 0.7677, 0.6448, 0.861, 0.6224, 0.5798, 0.1556, 0.2848, 0.1556, 0.0, 0.2927, 0.05934, 0.3112, 0.3335, 0.8983, 0.434, 0.8963, 0.7697, 0.8172, 0.5961, 0.8112, 0.2812, 0.1556, 0.931, 0.1556, 0.667, 0.2927, 0.6472, 0.3112, 0.8335, 0.4668, 0.06898, 0.4668, 0.333, 0.3297, 0.3528, 0.3112, 0.1665, 0.4668, 0.0, 0.4668, 0.06898, 0.3112, 0.1665, 0.3297, 0.05934, 0.604, 0.05934, 0.6224, 0.1665, 0.4668, 0.06898, 0.4668, 0.0, 0.6224, 0.1665, 0.604, 0.3528, 0.4668, 0.333, 0.4668, 0.06898, 0.1556, 1.0, 0.1556, 0.931, 0.3112, 0.8335, 0.2927, 0.9407, 0.01847, 0.9407, 0.0, 0.8335, 0.1556, 0.931, 0.1556, 1.0, 0.0, 0.8335, 0.01847, 0.6472, 0.1556, 0.667, 0.1556, 0.931, 0.9149, 0.09332, 0.8983, 0.434, 0.8112, 0.2812, 0.8336, 0.0, 1.0, 0.2649, 1.0, 0.5818, 0.8983, 0.434, 0.9149, 0.09332, 1.0, 0.5818, 0.9836, 0.861, 0.8963, 0.7697, 0.8983, 0.434, 0.1556, 0.667, 0.1556, 0.2848, 0.3112, 0.3335, 0.2927, 0.6472, 0.01847, 0.6472, 8.743e-08, 0.3335, 0.1556, 0.2848, 0.1556, 0.667, 8.743e-08, 0.3335, 0.01847, 0.05934, 0.1556, 0.0, 0.1556, 0.2848, 0.7075, 0.09129, 0.7095, 0.427, 0.6224, 0.5798, 0.6284, 0.2649, 0.7948, 0.0, 0.8112, 0.2792, 0.7095, 0.427, 0.7075, 0.09129, 0.8112, 0.2792, 0.8112, 0.5961, 0.7261, 0.7677, 0.7095, 0.427, 0.4668, 1.0, 0.4668, 0.7152, 0.6224, 0.6665, 0.604, 0.9407, 0.3297, 0.9407, 0.3112, 0.6665, 0.4668, 0.7152, 0.4668, 1.0, 0.3112, 0.6665, 0.3297, 0.3528, 0.4668, 0.333, 0.4668, 0.7152])
me_cube_015.materials.append(mat_material)
me_cube_015.use_remesh_preserve_volume = False
me_cube_015.use_remesh_preserve_attributes = False
me_cube_015.use_mirror_vertex_groups = False
me_cube_015.update()
me_cube_010 = bpy.data.meshes.new('Cube.010')
me_cube_010.from_pydata([(-2.389, 1.292, -2.813), (-2.389, 1.292, -2.187), (-2.389, 2.208, -2.813), (-2.389, 2.208, -2.187), (-1.044, 1.292, -2.813), (-1.044, 1.292, -2.187), (-1.044, 2.208, -2.813), (-1.044, 2.208, -2.187), (-2.456, 1.75, -2.858), (-2.456, 1.226, -2.5), (-2.456, 1.75, -2.142), (-2.456, 2.274, -2.5), (-1.502, 2.274, -2.858), (-1.502, 2.274, -2.142), (-0.9781, 2.274, -2.5), (-0.9781, 1.75, -2.858), (-0.9781, 1.75, -2.142), (-0.9781, 1.226, -2.5), (-1.502, 1.226, -2.858), (-1.502, 1.226, -2.142), (-1.502, 1.75, -2.031), (-1.502, 1.75, -2.969), (-1.502, 1.065, -2.5), (-0.817, 1.75, -2.5), (-1.502, 2.435, -2.5), (-2.617, 1.75, -2.5)], [], [(25, 10, 3, 11), (24, 13, 7, 14), (23, 16, 5, 17), (22, 19, 1, 9), (21, 15, 4, 18), (20, 10, 1, 19), (16, 20, 19, 5), (7, 13, 20, 16), (13, 3, 10, 20), (8, 21, 18, 0), (2, 12, 21, 8), (12, 6, 15, 21), (18, 22, 9, 0), (4, 17, 22, 18), (17, 5, 19, 22), (15, 23, 17, 4), (6, 14, 23, 15), (14, 7, 16, 23), (12, 24, 14, 6), (2, 11, 24, 12), (11, 3, 13, 24), (8, 25, 11, 2), (0, 9, 25, 8), (9, 1, 10, 25)])
_uv = me_cube_010.uv_layers.new(name='UVMap')
_uv.uv.foreach_set('vector', [0.8387, 0.1719, 0.8128, 0.3516, 0.6685, 0.3104, 0.668, 0.1522, 0.5051, 0.3235, 0.668, 0.3368, 0.6334, 0.4896, 0.4875, 0.5, 0.8387, 0.5235, 0.668, 0.5038, 0.7055, 0.3548, 0.8551, 0.3516, 0.1712, 0.3235, 0.0, 0.3087, 0.04217, 0.009773, 0.1915, 0.0, 0.1711, 0.8235, 0.1535, 1.0, 0.007627, 0.965, 0.0, 0.8087, 0.5051, 0.8235, 0.5255, 0.5, 0.668, 0.5344, 0.668, 0.8368, 0.4875, 1.0, 0.5051, 0.8235, 0.668, 0.8368, 0.6334, 0.9896, 0.3416, 0.965, 0.334, 0.8087, 0.5051, 0.8235, 0.4875, 1.0, 0.334, 0.8087, 0.3761, 0.5098, 0.5255, 0.5, 0.5051, 0.8235, 0.1915, 0.5, 0.1711, 0.8235, 0.0, 0.8087, 0.04217, 0.5098, 0.334, 0.5344, 0.334, 0.8368, 0.1711, 0.8235, 0.1915, 0.5, 0.334, 0.8368, 0.2994, 0.9896, 0.1535, 1.0, 0.1711, 0.8235, 0.334, 0.3368, 0.1712, 0.3235, 0.1915, 0.0, 0.334, 0.03437, 0.2994, 0.4896, 0.1535, 0.5, 0.1712, 0.3235, 0.334, 0.3368, 0.1535, 0.5, 0.007627, 0.465, 0.0, 0.3087, 0.1712, 0.3235, 1.0, 0.5509, 0.8387, 0.5235, 0.8551, 0.3516, 0.9956, 0.396, 0.9586, 0.7032, 0.8128, 0.7032, 0.8387, 0.5235, 1.0, 0.5509, 0.8128, 0.7032, 0.6685, 0.6619, 0.668, 0.5038, 0.8387, 0.5235, 0.334, 0.3087, 0.5051, 0.3235, 0.4875, 0.5, 0.3416, 0.465, 0.3761, 0.009773, 0.5255, 0.0, 0.5051, 0.3235, 0.334, 0.3087, 0.5255, 0.0, 0.668, 0.03437, 0.668, 0.3368, 0.5051, 0.3235, 0.8551, 0.0, 0.8387, 0.1719, 0.668, 0.1522, 0.7055, 0.00318, 0.9956, 0.04439, 1.0, 0.1994, 0.8387, 0.1719, 0.8551, 0.0, 1.0, 0.1994, 0.9586, 0.3516, 0.8128, 0.3516, 0.8387, 0.1719])
_ca = me_cube_010.color_attributes.new('Col', 'BYTE_COLOR', 'CORNER')
_ca.data.foreach_set('color', [1.0, 1.0, 1.0, 1.0, 1.0, 1.0, 1.0, 1.0, 1.0, 1.0, 1.0, 1.0, 1.0, 1.0, 1.0, 1.0, 1.0, 1.0, 1.0, 1.0, 1.0, 1.0, 1.0, 1.0, 1.0, 1.0, 1.0, 1.0, 1.0, 1.0, 1.0, 1.0, 1.0, 1.0, 1.0, 1.0, 1.0, 1.0, 1.0, 1.0, 1.0, 1.0, 1.0, 1.0, 1.0, 1.0, 1.0, 1.0, 1.0, 1.0, 1.0, 1.0, 1.0, 1.0, 1.0, 1.0, 1.0, 1.0, 1.0, 1.0, 1.0, 1.0, 1.0, 1.0, 1.0, 1.0, 1.0, 1.0, 1.0, 1.0, 1.0, 1.0, 1.0, 1.0, 1.0, 1.0, 1.0, 1.0, 1.0, 1.0, 1.0, 1.0, 1.0, 1.0, 1.0, 1.0, 1.0, 1.0, 1.0, 1.0, 1.0, 1.0, 1.0, 1.0, 1.0, 1.0, 1.0, 1.0, 1.0, 1.0, 1.0, 1.0, 1.0, 1.0, 1.0, 1.0, 1.0, 1.0, 1.0, 1.0, 1.0, 1.0, 1.0, 1.0, 1.0, 1.0, 1.0, 1.0, 1.0, 1.0, 1.0, 1.0, 1.0, 1.0, 1.0, 1.0, 1.0, 1.0, 1.0, 1.0, 1.0, 1.0, 1.0, 1.0, 1.0, 1.0, 1.0, 1.0, 1.0, 1.0, 1.0, 1.0, 1.0, 1.0, 1.0, 1.0, 1.0, 1.0, 1.0, 1.0, 1.0, 1.0, 1.0, 1.0, 1.0, 1.0, 1.0, 1.0, 1.0, 1.0, 1.0, 1.0, 1.0, 1.0, 1.0, 1.0, 1.0, 1.0, 1.0, 1.0, 1.0, 1.0, 1.0, 1.0, 1.0, 1.0, 1.0, 1.0, 1.0, 1.0, 1.0, 1.0, 1.0, 1.0, 1.0, 1.0, 1.0, 1.0, 1.0, 1.0, 1.0, 1.0, 1.0, 1.0, 1.0, 1.0, 1.0, 1.0, 1.0, 1.0, 1.0, 1.0, 1.0, 1.0, 1.0, 1.0, 1.0, 1.0, 1.0, 1.0, 1.0, 1.0, 1.0, 1.0, 1.0, 1.0, 1.0, 1.0, 1.0, 1.0, 1.0, 1.0, 1.0, 1.0, 1.0, 1.0, 1.0, 1.0, 1.0, 1.0, 1.0, 1.0, 1.0, 1.0, 1.0, 1.0, 1.0, 1.0, 1.0, 1.0, 1.0, 1.0, 1.0, 1.0, 1.0, 1.0, 1.0, 1.0, 1.0, 1.0, 1.0, 1.0, 1.0, 1.0, 1.0, 1.0, 1.0, 1.0, 1.0, 1.0, 1.0, 1.0, 1.0, 1.0, 1.0, 1.0, 1.0, 1.0, 1.0, 1.0, 1.0, 1.0, 1.0, 1.0, 1.0, 1.0, 1.0, 1.0, 1.0, 1.0, 1.0, 1.0, 1.0, 1.0, 1.0, 1.0, 1.0, 1.0, 1.0, 1.0, 1.0, 1.0, 1.0, 1.0, 1.0, 1.0, 1.0, 1.0, 1.0, 1.0, 1.0, 1.0, 1.0, 1.0, 1.0, 1.0, 1.0, 1.0, 1.0, 1.0, 1.0, 1.0, 1.0, 1.0, 1.0, 1.0, 1.0, 1.0, 1.0, 1.0, 1.0, 1.0, 1.0, 1.0, 1.0, 1.0, 1.0, 1.0, 1.0, 1.0, 1.0, 1.0, 1.0, 1.0, 1.0, 1.0, 1.0, 1.0, 1.0, 1.0, 1.0, 1.0, 1.0, 1.0, 1.0, 1.0, 1.0, 1.0, 1.0, 1.0, 1.0, 1.0, 1.0, 1.0, 1.0, 1.0, 1.0, 1.0, 1.0, 1.0, 1.0, 1.0, 1.0, 1.0, 1.0, 1.0, 1.0, 1.0, 1.0, 1.0, 1.0, 1.0, 1.0, 1.0, 1.0, 1.0, 1.0, 1.0, 1.0, 1.0, 1.0, 1.0, 1.0, 1.0])
me_cube_010.materials.append(mat_material_007)
me_cube_010.use_remesh_preserve_volume = False
me_cube_010.use_remesh_preserve_attributes = False
me_cube_010.use_mirror_vertex_groups = False
me_cube_010.update()
me_cube_007 = bpy.data.meshes.new('Cube.007')
me_cube_007.from_pydata([(2.121, -2.208, -2.813), (2.121, -2.208, -2.187), (2.121, -1.292, -2.813), (2.121, -1.292, -2.187), (3.466, -2.208, -2.813), (3.466, -2.208, -2.187), (3.466, -1.292, -2.813), (3.466, -1.292, -2.187), (2.054, -1.75, -2.858), (2.054, -2.274, -2.5), (2.054, -1.75, -2.142), (2.054, -1.226, -2.5), (3.008, -1.226, -2.858), (3.008, -1.226, -2.142), (3.532, -1.226, -2.5), (3.532, -1.75, -2.858), (3.532, -1.75, -2.142), (3.532, -2.274, -2.5), (3.008, -2.274, -2.858), (3.008, -2.274, -2.142), (3.008, -1.75, -2.031), (3.008, -1.75, -2.969), (3.008, -2.435, -2.5), (3.693, -1.75, -2.5), (3.008, -1.065, -2.5), (1.893, -1.75, -2.5)], [], [(25, 10, 3, 11), (24, 13, 7, 14), (23, 16, 5, 17), (22, 19, 1, 9), (21, 15, 4, 18), (20, 10, 1, 19), (16, 20, 19, 5), (7, 13, 20, 16), (13, 3, 10, 20), (8, 21, 18, 0), (2, 12, 21, 8), (12, 6, 15, 21), (18, 22, 9, 0), (4, 17, 22, 18), (17, 5, 19, 22), (15, 23, 17, 4), (6, 14, 23, 15), (14, 7, 16, 23), (12, 24, 14, 6), (2, 11, 24, 12), (11, 3, 13, 24), (8, 25, 11, 2), (0, 9, 25, 8), (9, 1, 10, 25)])
_uv = me_cube_007.uv_layers.new(name='UVMap')
_uv.uv.foreach_set('vector', [0.3459, 0.6781, 0.2439, 0.6823, 0.2602, 0.5262, 0.3574, 0.4997, 0.1022, 0.6789, 0.0, 0.6698, 0.03079, 0.515, 0.1303, 0.4997, 0.5895, 0.6781, 0.7312, 0.6723, 0.7312, 0.8278, 0.6176, 0.8549, 0.8583, 0.3211, 0.7561, 0.3302, 0.7654, 0.02947, 0.8628, 0.0, 0.5672, 0.1786, 0.553, 0.0, 0.7199, 0.0102, 0.7561, 0.1639, 0.1891, 0.1786, 0.2147, 0.4997, 0.04773, 0.4883, 0.0, 0.1904, 0.1749, 0.0, 0.1891, 0.1786, 0.0, 0.1904, 0.01149, 0.03334, 0.3418, 0.0102, 0.3781, 0.1639, 0.1891, 0.1786, 0.1749, 0.0, 0.3781, 0.1639, 0.3781, 0.4652, 0.2147, 0.4997, 0.1891, 0.1786, 0.5928, 0.4997, 0.5672, 0.1786, 0.7561, 0.1639, 0.7561, 0.4652, 0.4258, 0.4883, 0.3781, 0.1904, 0.5672, 0.1786, 0.5928, 0.4997, 0.3781, 0.1904, 0.3895, 0.03334, 0.553, 0.0, 0.5672, 0.1786, 1.0, 0.3157, 0.8583, 0.3211, 0.8628, 0.0, 0.9785, 0.01687, 1.0, 0.4724, 0.8864, 0.5003, 0.8583, 0.3211, 1.0, 0.3157, 0.8864, 0.5003, 0.7869, 0.485, 0.7561, 0.3302, 0.8583, 0.3211, 0.4875, 0.6823, 0.5895, 0.6781, 0.6176, 0.8549, 0.5183, 0.8365, 0.5039, 0.5262, 0.6011, 0.4997, 0.5895, 0.6781, 0.4875, 0.6823, 0.6011, 0.4997, 0.7167, 0.5174, 0.7312, 0.6723, 0.5895, 0.6781, 0.2439, 0.6843, 0.1022, 0.6789, 0.1303, 0.4997, 0.2439, 0.5276, 0.2224, 0.9831, 0.1067, 1.0, 0.1022, 0.6789, 0.2439, 0.6843, 0.1067, 1.0, 0.009315, 0.9705, 0.0, 0.6698, 0.1022, 0.6789, 0.4875, 0.6723, 0.3459, 0.6781, 0.3574, 0.4997, 0.4731, 0.5174, 0.4875, 0.8278, 0.374, 0.8549, 0.3459, 0.6781, 0.4875, 0.6723, 0.374, 0.8549, 0.2747, 0.8365, 0.2439, 0.6823, 0.3459, 0.6781])
_ca = me_cube_007.color_attributes.new('Col', 'BYTE_COLOR', 'CORNER')
_ca.data.foreach_set('color', [1.0, 1.0, 1.0, 1.0, 1.0, 1.0, 1.0, 1.0, 1.0, 1.0, 1.0, 1.0, 1.0, 1.0, 1.0, 1.0, 1.0, 1.0, 1.0, 1.0, 1.0, 1.0, 1.0, 1.0, 1.0, 1.0, 1.0, 1.0, 1.0, 1.0, 1.0, 1.0, 1.0, 1.0, 1.0, 1.0, 1.0, 1.0, 1.0, 1.0, 1.0, 1.0, 1.0, 1.0, 1.0, 1.0, 1.0, 1.0, 1.0, 1.0, 1.0, 1.0, 1.0, 1.0, 1.0, 1.0, 1.0, 1.0, 1.0, 1.0, 1.0, 1.0, 1.0, 1.0, 1.0, 1.0, 1.0, 1.0, 1.0, 1.0, 1.0, 1.0, 1.0, 1.0, 1.0, 1.0, 1.0, 1.0, 1.0, 1.0, 1.0, 1.0, 1.0, 1.0, 1.0, 1.0, 1.0, 1.0, 1.0, 1.0, 1.0, 1.0, 1.0, 1.0, 1.0, 1.0, 1.0, 1.0, 1.0, 1.0, 1.0, 1.0, 1.0, 1.0, 1.0, 1.0, 1.0, 1.0, 1.0, 1.0, 1.0, 1.0, 1.0, 1.0, 1.0, 1.0, 1.0, 1.0, 1.0, 1.0, 1.0, 1.0, 1.0, 1.0, 1.0, 1.0, 1.0, 1.0, 1.0, 1.0, 1.0, 1.0, 1.0, 1.0, 1.0, 1.0, 1.0, 1.0, 1.0, 1.0, 1.0, 1.0, 1.0, 1.0, 1.0, 1.0, 1.0, 1.0, 1.0, 1.0, 1.0, 1.0, 1.0, 1.0, 1.0, 1.0, 1.0, 1.0, 1.0, 1.0, 1.0, 1.0, 1.0, 1.0, 1.0, 1.0, 1.0, 1.0, 1.0, 1.0, 1.0, 1.0, 1.0, 1.0, 1.0, 1.0, 1.0, 1.0, 1.0, 1.0, 1.0, 1.0, 1.0, 1.0, 1.0, 1.0, 1.0, 1.0, 1.0, 1.0, 1.0, 1.0, 1.0, 1.0, 1.0, 1.0, 1.0, 1.0, 1.0, 1.0, 1.0, 1.0, 1.0, 1.0, 1.0, 1.0, 1.0, 1.0, 1.0, 1.0, 1.0, 1.0, 1.0, 1.0, 1.0, 1.0, 1.0, 1.0, 1.0, 1.0, 1.0, 1.0, 1.0, 1.0, 1.0, 1.0, 1.0, 1.0, 1.0, 1.0, 1.0, 1.0, 1.0, 1.0, 1.0, 1.0, 1.0, 1.0, 1.0, 1.0, 1.0, 1.0, 1.0, 1.0, 1.0, 1.0, 1.0, 1.0, 1.0, 1.0, 1.0, 1.0, 1.0, 1.0, 1.0, 1.0, 1.0, 1.0, 1.0, 1.0, 1.0, 1.0, 1.0, 1.0, 1.0, 1.0, 1.0, 1.0, 1.0, 1.0, 1.0, 1.0, 1.0, 1.0, 1.0, 1.0, 1.0, 1.0, 1.0, 1.0, 1.0, 1.0, 1.0, 1.0, 1.0, 1.0, 1.0, 1.0, 1.0, 1.0, 1.0, 1.0, 1.0, 1.0, 1.0, 1.0, 1.0, 1.0, 1.0, 1.0, 1.0, 1.0, 1.0, 1.0, 1.0, 1.0, 1.0, 1.0, 1.0, 1.0, 1.0, 1.0, 1.0, 1.0, 1.0, 1.0, 1.0, 1.0, 1.0, 1.0, 1.0, 1.0, 1.0, 1.0, 1.0, 1.0, 1.0, 1.0, 1.0, 1.0, 1.0, 1.0, 1.0, 1.0, 1.0, 1.0, 1.0, 1.0, 1.0, 1.0, 1.0, 1.0, 1.0, 1.0, 1.0, 1.0, 1.0, 1.0, 1.0, 1.0, 1.0, 1.0, 1.0, 1.0, 1.0, 1.0, 1.0, 1.0, 1.0, 1.0, 1.0, 1.0, 1.0, 1.0, 1.0, 1.0, 1.0, 1.0, 1.0, 1.0, 1.0, 1.0, 1.0, 1.0, 1.0, 1.0, 1.0, 1.0, 1.0, 1.0, 1.0, 1.0, 1.0, 1.0])
me_cube_007.materials.append(mat_material_007)
me_cube_007.use_remesh_preserve_volume = False
me_cube_007.use_remesh_preserve_attributes = False
me_cube_007.use_mirror_vertex_groups = False
me_cube_007.update()
me_cube_011 = bpy.data.meshes.new('Cube.011')
me_cube_011.from_pydata([(2.121, 1.292, -2.813), (2.121, 1.292, -2.187), (2.121, 2.208, -2.813), (2.121, 2.208, -2.187), (3.466, 1.292, -2.813), (3.466, 1.292, -2.187), (3.466, 2.208, -2.813), (3.466, 2.208, -2.187), (2.054, 1.75, -2.858), (2.054, 1.226, -2.5), (2.054, 1.75, -2.142), (2.054, 2.274, -2.5), (3.008, 2.274, -2.858), (3.008, 2.274, -2.142), (3.532, 2.274, -2.5), (3.532, 1.75, -2.858), (3.532, 1.75, -2.142), (3.532, 1.226, -2.5), (3.008, 1.226, -2.858), (3.008, 1.226, -2.142), (3.008, 1.75, -2.031), (3.008, 1.75, -2.969), (3.008, 1.065, -2.5), (3.693, 1.75, -2.5), (3.008, 2.435, -2.5), (1.893, 1.75, -2.5)], [], [(25, 10, 3, 11), (24, 13, 7, 14), (23, 16, 5, 17), (22, 19, 1, 9), (21, 15, 4, 18), (20, 10, 1, 19), (16, 20, 19, 5), (7, 13, 20, 16), (13, 3, 10, 20), (8, 21, 18, 0), (2, 12, 21, 8), (12, 6, 15, 21), (18, 22, 9, 0), (4, 17, 22, 18), (17, 5, 19, 22), (15, 23, 17, 4), (6, 14, 23, 15), (14, 7, 16, 23), (12, 24, 14, 6), (2, 11, 24, 12), (11, 3, 13, 24), (8, 25, 11, 2), (0, 9, 25, 8), (9, 1, 10, 25)])
_uv = me_cube_011.uv_layers.new(name='UVMap')
_uv.uv.foreach_set('vector', [0.5895, 0.6781, 0.4875, 0.6823, 0.5039, 0.5262, 0.6011, 0.4997, 0.8583, 0.1792, 0.7561, 0.1701, 0.7869, 0.01531, 0.8864, 0.0, 0.3459, 0.6765, 0.4875, 0.6823, 0.4731, 0.8372, 0.3574, 0.8549, 0.1022, 0.8208, 0.0, 0.8299, 0.009315, 0.5292, 0.1067, 0.4997, 0.5672, 0.3211, 0.553, 0.4997, 0.3895, 0.4664, 0.3781, 0.3093, 0.1891, 0.3211, 0.2147, 0.0, 0.3781, 0.03453, 0.3781, 0.3358, 0.1749, 0.4997, 0.1891, 0.3211, 0.3781, 0.3358, 0.3418, 0.4895, 0.01149, 0.4664, 0.0, 0.3093, 0.1891, 0.3211, 0.1749, 0.4997, 0.0, 0.3093, 0.04773, 0.01139, 0.2147, 0.0, 0.1891, 0.3211, 0.5928, 0.0, 0.5672, 0.3211, 0.3781, 0.3093, 0.4258, 0.01139, 0.7561, 0.03453, 0.7561, 0.3358, 0.5672, 0.3211, 0.5928, 0.0, 0.7561, 0.3358, 0.7199, 0.4895, 0.553, 0.4997, 0.5672, 0.3211, 0.2439, 0.8154, 0.1022, 0.8208, 0.1067, 0.4997, 0.2224, 0.5166, 0.2439, 0.9721, 0.1303, 1.0, 0.1022, 0.8208, 0.2439, 0.8154, 0.1303, 1.0, 0.03079, 0.9847, 0.0, 0.8299, 0.1022, 0.8208, 0.2439, 0.6723, 0.3459, 0.6765, 0.3574, 0.8549, 0.2602, 0.8284, 0.2747, 0.5181, 0.374, 0.4997, 0.3459, 0.6765, 0.2439, 0.6723, 0.374, 0.4997, 0.4875, 0.5268, 0.4875, 0.6823, 0.3459, 0.6765, 1.0, 0.1846, 0.8583, 0.1792, 0.8864, 0.0, 1.0, 0.02791, 0.9785, 0.4834, 0.8628, 0.5003, 0.8583, 0.1792, 1.0, 0.1846, 0.8628, 0.5003, 0.7654, 0.4708, 0.7561, 0.1701, 0.8583, 0.1792, 0.7312, 0.6723, 0.5895, 0.6781, 0.6011, 0.4997, 0.7167, 0.5174, 0.7312, 0.8278, 0.6176, 0.8549, 0.5895, 0.6781, 0.7312, 0.6723, 0.6176, 0.8549, 0.5183, 0.8365, 0.4875, 0.6823, 0.5895, 0.6781])
_ca = me_cube_011.color_attributes.new('Col', 'BYTE_COLOR', 'CORNER')
_ca.data.foreach_set('color', [1.0, 1.0, 1.0, 1.0, 1.0, 1.0, 1.0, 1.0, 1.0, 1.0, 1.0, 1.0, 1.0, 1.0, 1.0, 1.0, 1.0, 1.0, 1.0, 1.0, 1.0, 1.0, 1.0, 1.0, 1.0, 1.0, 1.0, 1.0, 1.0, 1.0, 1.0, 1.0, 1.0, 1.0, 1.0, 1.0, 1.0, 1.0, 1.0, 1.0, 1.0, 1.0, 1.0, 1.0, 1.0, 1.0, 1.0, 1.0, 1.0, 1.0, 1.0, 1.0, 1.0, 1.0, 1.0, 1.0, 1.0, 1.0, 1.0, 1.0, 1.0, 1.0, 1.0, 1.0, 1.0, 1.0, 1.0, 1.0, 1.0, 1.0, 1.0, 1.0, 1.0, 1.0, 1.0, 1.0, 1.0, 1.0, 1.0, 1.0, 1.0, 1.0, 1.0, 1.0, 1.0, 1.0, 1.0, 1.0, 1.0, 1.0, 1.0, 1.0, 1.0, 1.0, 1.0, 1.0, 1.0, 1.0, 1.0, 1.0, 1.0, 1.0, 1.0, 1.0, 1.0, 1.0, 1.0, 1.0, 1.0, 1.0, 1.0, 1.0, 1.0, 1.0, 1.0, 1.0, 1.0, 1.0, 1.0, 1.0, 1.0, 1.0, 1.0, 1.0, 1.0, 1.0, 1.0, 1.0, 1.0, 1.0, 1.0, 1.0, 1.0, 1.0, 1.0, 1.0, 1.0, 1.0, 1.0, 1.0, 1.0, 1.0, 1.0, 1.0, 1.0, 1.0, 1.0, 1.0, 1.0, 1.0, 1.0, 1.0, 1.0, 1.0, 1.0, 1.0, 1.0, 1.0, 1.0, 1.0, 1.0, 1.0, 1.0, 1.0, 1.0, 1.0, 1.0, 1.0, 1.0, 1.0, 1.0, 1.0, 1.0, 1.0, 1.0, 1.0, 1.0, 1.0, 1.0, 1.0, 1.0, 1.0, 1.0, 1.0, 1.0, 1.0, 1.0, 1.0, 1.0, 1.0, 1.0, 1.0, 1.0, 1.0, 1.0, 1.0, 1.0, 1.0, 1.0, 1.0, 1.0, 1.0, 1.0, 1.0, 1.0, 1.0, 1.0, 1.0, 1.0, 1.0, 1.0, 1.0, 1.0, 1.0, 1.0, 1.0, 1.0, 1.0, 1.0, 1.0, 1.0, 1.0, 1.0, 1.0, 1.0, 1.0, 1.0, 1.0, 1.0, 1.0, 1.0, 1.0, 1.0, 1.0, 1.0, 1.0, 1.0, 1.0, 1.0, 1.0, 1.0, 1.0, 1.0, 1.0, 1.0, 1.0, 1.0, 1.0, 1.0, 1.0, 1.0, 1.0, 1.0, 1.0, 1.0, 1.0, 1.0, 1.0, 1.0, 1.0, 1.0, 1.0, 1.0, 1.0, 1.0, 1.0, 1.0, 1.0, 1.0, 1.0, 1.0, 1.0, 1.0, 1.0, 1.0, 1.0, 1.0, 1.0, 1.0, 1.0, 1.0, 1.0, 1.0, 1.0, 1.0, 1.0, 1.0, 1.0, 1.0, 1.0, 1.0, 1.0, 1.0, 1.0, 1.0, 1.0, 1.0, 1.0, 1.0, 1.0, 1.0, 1.0, 1.0, 1.0, 1.0, 1.0, 1.0, 1.0, 1.0, 1.0, 1.0, 1.0, 1.0, 1.0, 1.0, 1.0, 1.0, 1.0, 1.0, 1.0, 1.0, 1.0, 1.0, 1.0, 1.0, 1.0, 1.0, 1.0, 1.0, 1.0, 1.0, 1.0, 1.0, 1.0, 1.0, 1.0, 1.0, 1.0, 1.0, 1.0, 1.0, 1.0, 1.0, 1.0, 1.0, 1.0, 1.0, 1.0, 1.0, 1.0, 1.0, 1.0, 1.0, 1.0, 1.0, 1.0, 1.0, 1.0, 1.0, 1.0, 1.0, 1.0, 1.0, 1.0, 1.0, 1.0, 1.0, 1.0, 1.0, 1.0, 1.0, 1.0, 1.0, 1.0, 1.0, 1.0, 1.0, 1.0, 1.0, 1.0, 1.0, 1.0, 1.0, 1.0])
me_cube_011.materials.append(mat_material_007)
me_cube_011.use_remesh_preserve_volume = False
me_cube_011.use_remesh_preserve_attributes = False
me_cube_011.use_mirror_vertex_groups = False
me_cube_011.update()

# ---- objects
ob_pawn_front_left = bpy.data.objects.new('pawn-front-left', me_cube_002)
ob_body = bpy.data.objects.new('body', me_cube_001)
ob_head = bpy.data.objects.new('head', me_cube_004)
ob_cone = bpy.data.objects.new('cone', me_cone_001)
ob_ear_left = bpy.data.objects.new('ear-left', me_cube_003)
ob_ear_right = bpy.data.objects.new('ear-right', me_cube_015)
ob_pawn_front_right = bpy.data.objects.new('pawn-front-right', me_cube_010)
ob_lamp = bpy.data.objects.new('Lamp', light_lamp)
ob_camera = bpy.data.objects.new('Camera', cam_camera)
ob_pawn_back_left = bpy.data.objects.new('pawn-back-left', me_cube_007)
ob_pawn_back_right = bpy.data.objects.new('pawn-back-right', me_cube_011)

# ---- transforms, parenting, visibility, modifiers, constraints
ob_pawn_front_left.location = (0.0, 0.0, 0.0)
ob_pawn_front_left.lineart.crease_threshold = 0.0
ob_body.location = (0.0, 0.0, 0.0)
ob_body.lineart.crease_threshold = 0.0
ob_head.parent = ob_body
ob_head.location = (0.0, 0.0, 0.0)
ob_head.lineart.crease_threshold = 0.0
ob_cone.parent = ob_head
ob_cone.location = (0.0, 0.0, 0.0)
ob_cone.lineart.crease_threshold = 0.0
ob_ear_left.parent = ob_head
ob_ear_left.location = (0.0, 0.0, 0.0)
ob_ear_left.lineart.crease_threshold = 0.0
ob_ear_right.parent = ob_head
ob_ear_right.location = (0.0, 0.0, 0.0)
ob_ear_right.lineart.crease_threshold = 0.0
ob_pawn_front_right.location = (0.0, 0.0, 0.0)
ob_pawn_front_right.lineart.crease_threshold = 0.0
ob_lamp.location = (-8.06, 1.887, 5.793)
ob_lamp.lock_rotations_4d = False
ob_lamp.empty_display_type = 'ARROWS'
ob_lamp.color = (0.0, 0.0, 0.0, 0.0)
ob_lamp.lineart.crease_threshold = 0.0
ob_camera.location = (7.481, -6.508, 5.344)
ob_camera.rotation_euler = (1.109, 4.011e-09, 0.8149)
ob_camera.lock_rotations_4d = False
ob_camera.empty_display_type = 'ARROWS'
ob_camera.color = (0.0, 0.0, 0.0, 0.0)
ob_camera.display_type = 'WIRE'
ob_camera.lineart.crease_threshold = 0.0
ob_pawn_back_left.location = (0.0, 0.0, 0.0)
ob_pawn_back_left.lineart.crease_threshold = 0.0
ob_pawn_back_right.location = (0.0, 0.0, 0.0)
ob_pawn_back_right.lineart.crease_threshold = 0.0

# ---- collection membership
col_collection_1.objects.link(ob_pawn_front_left)
col_collection_1.objects.link(ob_body)
col_collection_1.objects.link(ob_head)
col_collection_1.objects.link(ob_cone)
col_collection_1.objects.link(ob_ear_left)
col_collection_1.objects.link(ob_ear_right)
col_collection_1.objects.link(ob_pawn_front_right)
col_collection_1.objects.link(ob_lamp)
col_collection_1.objects.link(ob_camera)
col_collection_1.objects.link(ob_pawn_back_left)
col_collection_1.objects.link(ob_pawn_back_right)

# ---- scene / render settings (as saved in the file)
scene.camera = ob_camera
scene.frame_start = 1; scene.frame_end = 250; scene.frame_set(1)
scene.render.engine = 'BLENDER_EEVEE_NEXT'
scene.render.resolution_percentage = 50
scene.render.dither_intensity = 0.0
scene.cycles.use_denoising = False
scene.cycles.samples = 128
scene.cycles.sampling_pattern = 'TABULATED_SOBOL'
scene.cycles.light_sampling_threshold = 0.0
scene.cycles.use_adaptive_sampling = False
scene.cycles.use_light_tree = False
scene.cycles.blur_glossy = 0.0
scene.cycles.sample_clamp_indirect = 0.0
scene.view_settings.view_transform = 'Standard'
bpy.context.view_layer.update()
